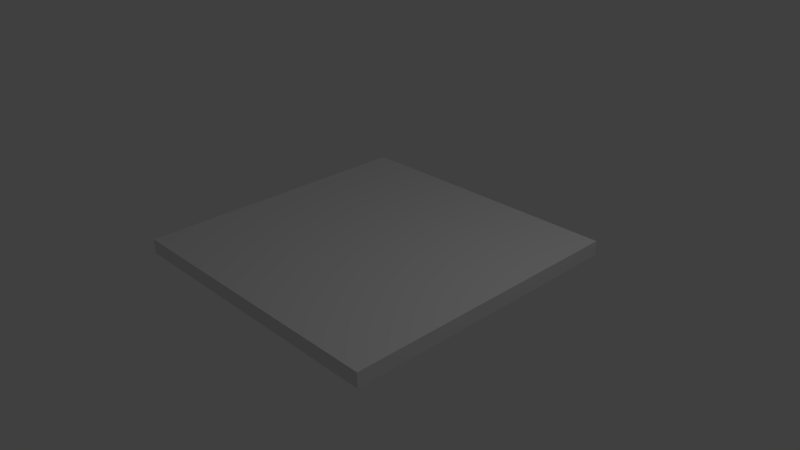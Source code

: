 # Source: celda.blend  (saved by Blender 2.76.0; exported with 4.5.12 LTS)
import bpy
from mathutils import Matrix  # noqa: F401  (used for matrix-valued properties, if any)

bpy.ops.wm.read_factory_settings(use_empty=True)
scene = bpy.context.scene
scene.name = 'Scene'

# ---- collections
col_collection_1 = bpy.data.collections.new('Collection 1'); scene.collection.children.link(col_collection_1)

# ---- materials (node trees are filled in below, after node groups)
mat_celda = bpy.data.materials.new('celda')
mat_celda.alpha_threshold = 0.0
mat_celda.use_transparent_shadow = False
mat_celda.roughness = 0.5
mat_celda.line_color = (0.0, 0.0, 0.0, 1.0)

# ---- material node trees

# ---- world
world_world = bpy.data.worlds.new('World'); scene.world = world_world
world_world.color = (0.05088, 0.05088, 0.05088)
world_world.use_sun_shadow = False
world_world.sun_shadow_jitter_overblur = 0.0
world_world.cycles.sampling_method = 'MANUAL'
world_world.cycles.sample_map_resolution = 256

# ---- cameras
cam_camera = bpy.data.cameras.new('Camera')
cam_camera.clip_end = 100.0
cam_camera.lens = 35.0
cam_camera.sensor_width = 32.0
cam_camera.sensor_height = 18.0
cam_camera.ortho_scale = 7.314
cam_camera.dof.focus_distance = 0.0
cam_camera.dof.aperture_fstop = 128.0

# ---- lights
light_lamp = bpy.data.lights.new('Lamp', 'POINT')
light_lamp.transmission_factor = 0.0
light_lamp.cutoff_distance = 30.0
light_lamp.energy = 100.0
light_lamp.shadow_buffer_clip_start = 1.001
light_lamp.shadow_soft_size = 0.1
light_lamp.shadow_maximum_resolution = 0.006
light_lamp.use_absolute_resolution = True
light_lamp.cycles.use_multiple_importance_sampling = False

# ---- meshes
me_celda = bpy.data.meshes.new('celda')
me_celda.from_pydata([(2.0, 2.0, 0.0), (2.0, -2.0, 0.0), (-2.0, -2.0, 0.0), (-2.0, 2.0, 0.0), (2.0, 2.0, 0.2), (2.0, -2.0, 0.2), (-2.0, -2.0, 0.2), (-2.0, 2.0, 0.2)], [], [(0, 1, 2, 3), (4, 7, 6, 5), (0, 4, 5, 1), (1, 5, 6, 2), (2, 6, 7, 3), (4, 0, 3, 7)])
_uv = me_celda.uv_layers.new(name='UVMap')
_uv.uv.foreach_set('vector', [1.008, 0.9979, 1.008, -0.002143, 0.007937, -0.002142, 0.007937, 0.9979, 0.9979, 0.995, -0.002143, 0.995, -0.002143, -0.00504, 0.9979, -0.00504, 0.0, 0.5, -2.384e-07, 0.6, -1.0, 0.6, -1.0, 0.5, 0.9905, 0.4873, 0.9905, 0.5873, -0.009462, 0.5873, -0.009462, 0.4873, 8.941e-08, 0.5, 1.788e-07, 0.6, 1.0, 0.6, 1.0, 0.5, 1.003, 0.2825, 1.003, 0.1825, 0.002897, 0.1825, 0.002897, 0.2825])
me_celda.materials.append(mat_celda)
me_celda.use_remesh_preserve_volume = False
me_celda.use_remesh_preserve_attributes = False
me_celda.use_mirror_vertex_groups = False
me_celda.update()

# ---- objects
ob_celda = bpy.data.objects.new('celda', me_celda)
ob_lamp = bpy.data.objects.new('Lamp', light_lamp)
ob_camera = bpy.data.objects.new('Camera', cam_camera)

# ---- transforms, parenting, visibility, modifiers, constraints
ob_celda.location = (5.96e-08, 1.192e-07, 0.0)
ob_celda.lock_rotations_4d = False
ob_celda.empty_display_type = 'ARROWS'
ob_celda.lineart.crease_threshold = 0.0
ob_lamp.location = (4.076, 1.005, 5.904)
ob_lamp.rotation_euler = (0.6503, 0.05522, 1.866)
ob_lamp.lock_rotations_4d = False
ob_lamp.empty_display_type = 'ARROWS'
ob_lamp.color = (0.0, 0.0, 0.0, 0.0)
ob_lamp.lineart.crease_threshold = 0.0
ob_camera.location = (7.481, -6.508, 5.344)
ob_camera.rotation_euler = (1.109, 0.01082, 0.8149)
ob_camera.lock_rotations_4d = False
ob_camera.empty_display_type = 'ARROWS'
ob_camera.color = (0.0, 0.0, 0.0, 0.0)
ob_camera.display_type = 'WIRE'
ob_camera.lineart.crease_threshold = 0.0

# ---- collection membership
col_collection_1.objects.link(ob_celda)
col_collection_1.objects.link(ob_lamp)
col_collection_1.objects.link(ob_camera)

# ---- scene / render settings (as saved in the file)
scene.camera = ob_camera
scene.frame_start = 1; scene.frame_end = 250; scene.frame_set(1)
scene.render.engine = 'BLENDER_EEVEE_NEXT'
scene.render.resolution_percentage = 50
scene.render.dither_intensity = 0.0
scene.cycles.use_denoising = False
scene.cycles.samples = 10
scene.cycles.sampling_pattern = 'TABULATED_SOBOL'
scene.cycles.light_sampling_threshold = 0.0
scene.cycles.use_adaptive_sampling = False
scene.cycles.use_light_tree = False
scene.cycles.blur_glossy = 0.0
scene.cycles.pixel_filter_type = 'GAUSSIAN'
scene.cycles.sample_clamp_indirect = 0.0
scene.view_settings.view_transform = 'Standard'
bpy.context.view_layer.update()
